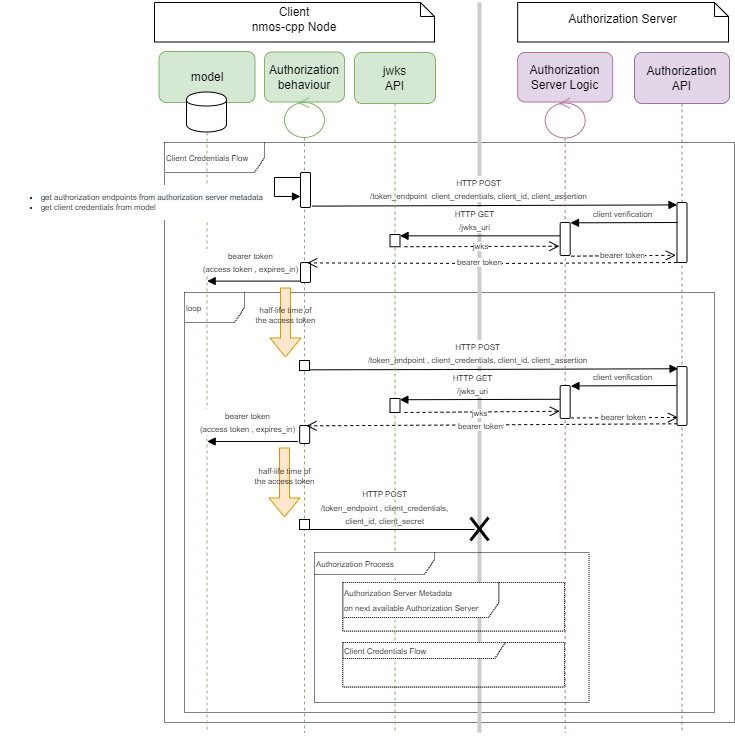

The diagram above was exported from draw.io. Its source (the exported page's mxGraphModel, read from the mxfile embedded in the PNG):
<mxGraphModel dx="2804" dy="1307" grid="1" gridSize="10" guides="1" tooltips="1" connect="1" arrows="1" fold="1" page="1" pageScale="1" pageWidth="827" pageHeight="1169" math="0" shadow="0">
  <root>
    <mxCell id="09AA5x5mvtptg-t8gp83-0" />
    <mxCell id="09AA5x5mvtptg-t8gp83-1" parent="09AA5x5mvtptg-t8gp83-0" />
    <mxCell id="lHFLDz6lkk-LWFWQsAmL-0" value="&lt;font style=&quot;font-size: 8px&quot;&gt;Client Credentials Flow&lt;/font&gt;" style="shape=umlFrame;html=1;rounded=1;align=left;dashed=1;dashPattern=1 1;swimlaneFillColor=#ffffff;width=100;height=30;" parent="09AA5x5mvtptg-t8gp83-1" vertex="1">
      <mxGeometry x="-650" y="220" width="570" height="580" as="geometry" />
    </mxCell>
    <mxCell id="lHFLDz6lkk-LWFWQsAmL-1" value="&lt;font style=&quot;font-size: 8px&quot;&gt;loop&lt;/font&gt;" style="shape=umlFrame;html=1;rounded=1;align=left;dashed=1;dashPattern=1 1;" parent="09AA5x5mvtptg-t8gp83-1" vertex="1">
      <mxGeometry x="-630" y="370" width="530" height="420" as="geometry" />
    </mxCell>
    <mxCell id="lHFLDz6lkk-LWFWQsAmL-2" value="" style="line;strokeWidth=4;direction=south;html=1;perimeter=backbonePerimeter;points=[];outlineConnect=0;rounded=1;fillColor=#CCCCCC;strokeColor=#CCCCCC;" parent="09AA5x5mvtptg-t8gp83-1" vertex="1">
      <mxGeometry x="-340" y="80" width="10" height="730" as="geometry" />
    </mxCell>
    <mxCell id="lHFLDz6lkk-LWFWQsAmL-3" value="Authorization Server" style="shape=note;whiteSpace=wrap;html=1;size=14;verticalAlign=middle;align=center;spacingTop=-6;" parent="09AA5x5mvtptg-t8gp83-1" vertex="1">
      <mxGeometry x="-296.83" y="80" width="210.83" height="39.5" as="geometry" />
    </mxCell>
    <mxCell id="lHFLDz6lkk-LWFWQsAmL-4" value="Authorization&lt;br&gt;API" style="shape=umlLifeline;perimeter=lifelinePerimeter;whiteSpace=wrap;html=1;container=1;collapsible=0;recursiveResize=0;outlineConnect=0;rounded=1;size=51;fillColor=#e1d5e7;strokeColor=#9673a6;" parent="09AA5x5mvtptg-t8gp83-1" vertex="1">
      <mxGeometry x="-180" y="130" width="95" height="680" as="geometry" />
    </mxCell>
    <mxCell id="lHFLDz6lkk-LWFWQsAmL-5" value="" style="html=1;points=[];perimeter=orthogonalPerimeter;rounded=1;" parent="lHFLDz6lkk-LWFWQsAmL-4" vertex="1">
      <mxGeometry x="42.5" y="150" width="10" height="60" as="geometry" />
    </mxCell>
    <mxCell id="lHFLDz6lkk-LWFWQsAmL-9" value="&lt;div&gt;&lt;span&gt;Client&lt;/span&gt;&lt;/div&gt;&lt;div&gt;&lt;span&gt;nmos-cpp Node&lt;/span&gt;&lt;/div&gt;" style="shape=note;whiteSpace=wrap;html=1;size=14;verticalAlign=middle;align=center;spacingTop=-6;" parent="09AA5x5mvtptg-t8gp83-1" vertex="1">
      <mxGeometry x="-660" y="80" width="280" height="39.5" as="geometry" />
    </mxCell>
    <mxCell id="lHFLDz6lkk-LWFWQsAmL-10" value="Authorization behaviour" style="shape=umlLifeline;perimeter=lifelinePerimeter;whiteSpace=wrap;html=1;container=1;collapsible=0;recursiveResize=0;outlineConnect=0;rounded=1;size=50;fillColor=#d5e8d4;strokeColor=#82b366;" parent="09AA5x5mvtptg-t8gp83-1" vertex="1">
      <mxGeometry x="-550" y="129.5" width="80" height="50" as="geometry" />
    </mxCell>
    <mxCell id="lHFLDz6lkk-LWFWQsAmL-11" value="" style="shape=umlLifeline;participant=umlControl;perimeter=lifelinePerimeter;whiteSpace=wrap;html=1;container=1;collapsible=0;recursiveResize=0;verticalAlign=top;spacingTop=36;labelBackgroundColor=#ffffff;outlineConnect=0;strokeColor=#82B366;" parent="09AA5x5mvtptg-t8gp83-1" vertex="1">
      <mxGeometry x="-530" y="175" width="40" height="635" as="geometry" />
    </mxCell>
    <mxCell id="lHFLDz6lkk-LWFWQsAmL-12" value="HTTP GET&lt;br&gt;/certs&lt;br&gt;" style="html=1;verticalAlign=bottom;endArrow=block;" parent="lHFLDz6lkk-LWFWQsAmL-11" edge="1">
      <mxGeometry relative="1" as="geometry">
        <mxPoint x="16" y="492" as="sourcePoint" />
      </mxGeometry>
    </mxCell>
    <mxCell id="lHFLDz6lkk-LWFWQsAmL-13" value="" style="html=1;points=[];perimeter=orthogonalPerimeter;rounded=1;" parent="lHFLDz6lkk-LWFWQsAmL-11" vertex="1">
      <mxGeometry x="16" y="75" width="10" height="35" as="geometry" />
    </mxCell>
    <mxCell id="lHFLDz6lkk-LWFWQsAmL-15" value="" style="html=1;points=[];perimeter=orthogonalPerimeter;labelBackgroundColor=none;strokeColor=#000000;fontSize=8;align=center;" parent="lHFLDz6lkk-LWFWQsAmL-11" vertex="1">
      <mxGeometry x="15" y="263" width="10" height="10" as="geometry" />
    </mxCell>
    <mxCell id="XsQwRCjDkRsMJVLGSKoY-0" value="" style="html=1;points=[];perimeter=orthogonalPerimeter;labelBackgroundColor=none;strokeColor=#000000;fontSize=8;align=center;" parent="lHFLDz6lkk-LWFWQsAmL-11" vertex="1">
      <mxGeometry x="15" y="422" width="10" height="10" as="geometry" />
    </mxCell>
    <mxCell id="lHFLDz6lkk-LWFWQsAmL-16" value="model" style="shape=umlLifeline;perimeter=lifelinePerimeter;whiteSpace=wrap;html=1;container=1;collapsible=0;recursiveResize=0;outlineConnect=0;rounded=1;size=51;fillColor=#d5e8d4;strokeColor=#82b366;" parent="09AA5x5mvtptg-t8gp83-1" vertex="1">
      <mxGeometry x="-655.5" y="129" width="96" height="681" as="geometry" />
    </mxCell>
    <mxCell id="lHFLDz6lkk-LWFWQsAmL-17" value="" style="shape=cylinder;whiteSpace=wrap;html=1;boundedLbl=1;backgroundOutline=1;rounded=1;" parent="lHFLDz6lkk-LWFWQsAmL-16" vertex="1">
      <mxGeometry x="27.5" y="40.5" width="40" height="40" as="geometry" />
    </mxCell>
    <mxCell id="lHFLDz6lkk-LWFWQsAmL-18" value="&lt;font style=&quot;font-size: 8px&quot;&gt;HTTP POST&lt;br&gt;/&lt;/font&gt;&lt;span style=&quot;font-size: 8px&quot;&gt;token_endpoint&amp;nbsp; client_credentials, client_id, client_assertion&lt;/span&gt;" style="html=1;verticalAlign=bottom;endArrow=block;exitX=1.167;exitY=0.961;exitDx=0;exitDy=0;exitPerimeter=0;entryX=0.001;entryY=0.04;entryDx=0;entryDy=0;entryPerimeter=0;" parent="09AA5x5mvtptg-t8gp83-1" source="lHFLDz6lkk-LWFWQsAmL-13" target="lHFLDz6lkk-LWFWQsAmL-5" edge="1">
      <mxGeometry x="-0.0882" y="1" relative="1" as="geometry">
        <mxPoint x="-499" y="322" as="sourcePoint" />
        <mxPoint x="-138" y="282" as="targetPoint" />
        <mxPoint as="offset" />
      </mxGeometry>
    </mxCell>
    <mxCell id="lHFLDz6lkk-LWFWQsAmL-21" value="&lt;span style=&quot;font-size: 8px&quot;&gt;bearer token&lt;br&gt;(access token , expires_in)&lt;br&gt;&lt;/span&gt;" style="html=1;verticalAlign=bottom;endArrow=block;exitX=-0.02;exitY=0.78;exitDx=0;exitDy=0;exitPerimeter=0;" parent="09AA5x5mvtptg-t8gp83-1" edge="1">
      <mxGeometry x="0.0694" y="-4" width="80" relative="1" as="geometry">
        <mxPoint x="-514.2" y="358.6" as="sourcePoint" />
        <mxPoint x="-607.3333333333333" y="358.6" as="targetPoint" />
        <mxPoint as="offset" />
      </mxGeometry>
    </mxCell>
    <mxCell id="lHFLDz6lkk-LWFWQsAmL-22" value="" style="html=1;points=[];perimeter=orthogonalPerimeter;rounded=1;" parent="09AA5x5mvtptg-t8gp83-1" vertex="1">
      <mxGeometry x="-514" y="340" width="10" height="20" as="geometry" />
    </mxCell>
    <mxCell id="lHFLDz6lkk-LWFWQsAmL-23" value="" style="html=1;verticalAlign=bottom;endArrow=open;dashed=1;endSize=8;entryX=0.68;entryY=0.02;entryDx=0;entryDy=0;entryPerimeter=0;" parent="09AA5x5mvtptg-t8gp83-1" source="lHFLDz6lkk-LWFWQsAmL-5" target="lHFLDz6lkk-LWFWQsAmL-22" edge="1">
      <mxGeometry relative="1" as="geometry">
        <mxPoint x="-499" y="317" as="targetPoint" />
        <mxPoint x="-210" y="330" as="sourcePoint" />
        <Array as="points">
          <mxPoint x="-320" y="341" />
        </Array>
      </mxGeometry>
    </mxCell>
    <mxCell id="NDjwmOOoHkW9HWeR7u2K-4" value="bearer token" style="edgeLabel;html=1;align=center;verticalAlign=middle;resizable=0;points=[];fontSize=8;" parent="lHFLDz6lkk-LWFWQsAmL-23" vertex="1" connectable="0">
      <mxGeometry x="-0.0776" y="2" relative="1" as="geometry">
        <mxPoint x="-27" y="-3" as="offset" />
      </mxGeometry>
    </mxCell>
    <mxCell id="lHFLDz6lkk-LWFWQsAmL-24" value="" style="shape=flexArrow;endArrow=classic;html=1;fillColor=#ffe6cc;strokeColor=#d79b00;" parent="09AA5x5mvtptg-t8gp83-1" edge="1">
      <mxGeometry width="50" height="50" relative="1" as="geometry">
        <mxPoint x="-529" y="365" as="sourcePoint" />
        <mxPoint x="-529" y="435" as="targetPoint" />
      </mxGeometry>
    </mxCell>
    <mxCell id="lHFLDz6lkk-LWFWQsAmL-25" value="half-life time of&lt;br style=&quot;border-color: var(--border-color);&quot;&gt;the access token" style="text;html=1;resizable=0;points=[];align=center;verticalAlign=middle;labelBackgroundColor=none;fontSize=8;" parent="lHFLDz6lkk-LWFWQsAmL-24" vertex="1" connectable="0">
      <mxGeometry x="0.3939" y="1" relative="1" as="geometry">
        <mxPoint x="-2" y="-22" as="offset" />
      </mxGeometry>
    </mxCell>
    <mxCell id="lHFLDz6lkk-LWFWQsAmL-26" value="" style="shape=umlDestroy;whiteSpace=wrap;html=1;strokeWidth=3;rounded=1;" parent="09AA5x5mvtptg-t8gp83-1" vertex="1">
      <mxGeometry x="-344" y="595" width="18" height="23" as="geometry" />
    </mxCell>
    <mxCell id="lHFLDz6lkk-LWFWQsAmL-27" value="&lt;font style=&quot;font-size: 8px&quot;&gt;HTTP POST&lt;br&gt;/&lt;/font&gt;&lt;span style=&quot;font-size: 8px&quot;&gt;token_endpoint ,&amp;nbsp;&lt;/span&gt;&lt;span style=&quot;font-size: 8px&quot;&gt;client_credentials, &lt;br&gt;client_id, client_secret&lt;/span&gt;&lt;span style=&quot;font-size: 8px&quot;&gt;&lt;br&gt;&lt;/span&gt;" style="html=1;verticalAlign=bottom;endArrow=none;endFill=0;exitX=0.5;exitY=1;exitDx=0;exitDy=0;exitPerimeter=0;" parent="09AA5x5mvtptg-t8gp83-1" source="XsQwRCjDkRsMJVLGSKoY-0" edge="1">
      <mxGeometry x="-0.0597" relative="1" as="geometry">
        <mxPoint x="-503" y="590" as="sourcePoint" />
        <mxPoint x="-340" y="607" as="targetPoint" />
        <mxPoint as="offset" />
      </mxGeometry>
    </mxCell>
    <mxCell id="lHFLDz6lkk-LWFWQsAmL-29" value="&lt;div style=&quot;text-align: left;&quot;&gt;&lt;ul&gt;&lt;li&gt;&lt;span style=&quot;background-color: rgb(248, 249, 250);&quot;&gt;get&amp;nbsp;&lt;/span&gt;authorization endpoints&amp;nbsp;&lt;span style=&quot;background-color: rgb(248, 249, 250);&quot;&gt;from authorization server&amp;nbsp;metadata&lt;/span&gt;&lt;/li&gt;&lt;li&gt;get client credentials&amp;nbsp;from model&lt;/li&gt;&lt;/ul&gt;&lt;/div&gt;" style="edgeStyle=orthogonalEdgeStyle;html=1;align=right;spacingLeft=2;endArrow=block;rounded=0;fontSize=8;exitX=0.093;exitY=0.112;exitDx=0;exitDy=0;exitPerimeter=0;labelPosition=left;verticalLabelPosition=middle;verticalAlign=middle;" parent="09AA5x5mvtptg-t8gp83-1" edge="1">
      <mxGeometry x="0.2674" y="-12" relative="1" as="geometry">
        <mxPoint x="-514" y="255" as="sourcePoint" />
        <Array as="points">
          <mxPoint x="-540" y="255" />
          <mxPoint x="-540" y="274" />
          <mxPoint x="-514" y="274" />
        </Array>
        <mxPoint x="-514" y="274" as="targetPoint" />
        <mxPoint x="-10" y="-6" as="offset" />
      </mxGeometry>
    </mxCell>
    <mxCell id="lHFLDz6lkk-LWFWQsAmL-31" value="" style="html=1;points=[];perimeter=orthogonalPerimeter;rounded=1;" parent="09AA5x5mvtptg-t8gp83-1" vertex="1">
      <mxGeometry x="-137.5" y="444" width="10" height="59" as="geometry" />
    </mxCell>
    <mxCell id="lHFLDz6lkk-LWFWQsAmL-33" value="&lt;font style=&quot;font-size: 8px&quot;&gt;HTTP POST&lt;br&gt;/&lt;/font&gt;&lt;span style=&quot;font-size: 8px&quot;&gt;token_endpoint ,&amp;nbsp;&lt;/span&gt;&lt;span style=&quot;font-size: 8px&quot;&gt;client_credentials, client_id, client_assertion&lt;/span&gt;&lt;span style=&quot;font-size: 8px&quot;&gt;&lt;br&gt;&lt;/span&gt;" style="html=1;verticalAlign=bottom;endArrow=block;exitX=1;exitY=0.933;exitDx=0;exitDy=0;exitPerimeter=0;entryX=0.106;entryY=0.038;entryDx=0;entryDy=0;entryPerimeter=0;" parent="09AA5x5mvtptg-t8gp83-1" source="lHFLDz6lkk-LWFWQsAmL-15" target="lHFLDz6lkk-LWFWQsAmL-31" edge="1">
      <mxGeometry x="-0.0883" y="1" relative="1" as="geometry">
        <mxPoint x="-503.15999999999985" y="447.20600000000013" as="sourcePoint" />
        <mxPoint x="-211" y="446" as="targetPoint" />
        <mxPoint as="offset" />
        <Array as="points">
          <mxPoint x="-360" y="447" />
        </Array>
      </mxGeometry>
    </mxCell>
    <mxCell id="lHFLDz6lkk-LWFWQsAmL-36" value="&lt;span style=&quot;font-size: 8px&quot;&gt;bearer token&lt;/span&gt;&lt;br style=&quot;font-size: 8px&quot;&gt;&lt;span style=&quot;font-size: 8px&quot;&gt;(access token , expires_in)&lt;/span&gt;&lt;span style=&quot;font-size: 8px&quot;&gt;&lt;br&gt;&lt;/span&gt;" style="html=1;verticalAlign=bottom;endArrow=block;exitX=-0.173;exitY=0.887;exitDx=0;exitDy=0;exitPerimeter=0;" parent="09AA5x5mvtptg-t8gp83-1" source="lHFLDz6lkk-LWFWQsAmL-37" edge="1">
      <mxGeometry x="0.1113" y="-4" width="80" relative="1" as="geometry">
        <mxPoint x="-516.0799999999999" y="496.496" as="sourcePoint" />
        <mxPoint x="-607.3333333333333" y="518.9660000000001" as="targetPoint" />
        <mxPoint as="offset" />
      </mxGeometry>
    </mxCell>
    <mxCell id="lHFLDz6lkk-LWFWQsAmL-37" value="" style="html=1;points=[];perimeter=orthogonalPerimeter;rounded=1;" parent="09AA5x5mvtptg-t8gp83-1" vertex="1">
      <mxGeometry x="-514.83" y="503" width="10" height="18" as="geometry" />
    </mxCell>
    <mxCell id="lHFLDz6lkk-LWFWQsAmL-38" value="" style="html=1;verticalAlign=bottom;endArrow=open;dashed=1;endSize=8;exitX=0.023;exitY=0.971;exitDx=0;exitDy=0;exitPerimeter=0;entryX=0.68;entryY=0.02;entryDx=0;entryDy=0;entryPerimeter=0;" parent="09AA5x5mvtptg-t8gp83-1" source="lHFLDz6lkk-LWFWQsAmL-31" target="lHFLDz6lkk-LWFWQsAmL-37" edge="1">
      <mxGeometry relative="1" as="geometry">
        <mxPoint x="-499.83" y="470" as="targetPoint" />
        <mxPoint x="-341.82999999999953" y="506" as="sourcePoint" />
      </mxGeometry>
    </mxCell>
    <mxCell id="Rw088CCUgj-I5AW2grBg-8" value="bearer token" style="edgeLabel;html=1;align=center;verticalAlign=middle;resizable=0;points=[];fontSize=8;" parent="lHFLDz6lkk-LWFWQsAmL-38" vertex="1" connectable="0">
      <mxGeometry x="0.1511" relative="1" as="geometry">
        <mxPoint x="16" y="1" as="offset" />
      </mxGeometry>
    </mxCell>
    <mxCell id="lHFLDz6lkk-LWFWQsAmL-39" value="" style="shape=flexArrow;endArrow=classic;html=1;fillColor=#ffe6cc;strokeColor=#d79b00;" parent="09AA5x5mvtptg-t8gp83-1" edge="1">
      <mxGeometry width="50" height="50" relative="1" as="geometry">
        <mxPoint x="-529.9999999999999" y="525" as="sourcePoint" />
        <mxPoint x="-529.9999999999999" y="595" as="targetPoint" />
      </mxGeometry>
    </mxCell>
    <mxCell id="lHFLDz6lkk-LWFWQsAmL-40" value="half-life time of&lt;br style=&quot;border-color: var(--border-color);&quot;&gt;the access token" style="text;html=1;resizable=0;points=[];align=center;verticalAlign=middle;labelBackgroundColor=none;fontSize=8;" parent="lHFLDz6lkk-LWFWQsAmL-39" vertex="1" connectable="0">
      <mxGeometry x="0.3939" y="1" relative="1" as="geometry">
        <mxPoint x="-2" y="-21" as="offset" />
      </mxGeometry>
    </mxCell>
    <mxCell id="REGwTDcsUaMpGecCklNi-4" value="HTTP GET&lt;br&gt;/certs&lt;br&gt;" style="html=1;verticalAlign=bottom;endArrow=block;" parent="09AA5x5mvtptg-t8gp83-1" edge="1">
      <mxGeometry relative="1" as="geometry">
        <mxPoint x="746" y="621.5" as="sourcePoint" />
      </mxGeometry>
    </mxCell>
    <mxCell id="REGwTDcsUaMpGecCklNi-9" value="jwks&lt;br&gt;API" style="shape=umlLifeline;perimeter=lifelinePerimeter;whiteSpace=wrap;html=1;container=0;collapsible=0;recursiveResize=0;outlineConnect=0;rounded=1;size=51;fillColor=#d5e8d4;strokeColor=#82b366;" parent="09AA5x5mvtptg-t8gp83-1" vertex="1">
      <mxGeometry x="-460" y="130" width="81" height="680" as="geometry" />
    </mxCell>
    <mxCell id="REGwTDcsUaMpGecCklNi-11" value="" style="html=1;points=[];perimeter=orthogonalPerimeter;labelBackgroundColor=none;strokeColor=#000000;fontSize=8;align=center;" parent="09AA5x5mvtptg-t8gp83-1" vertex="1">
      <mxGeometry x="-424.5" y="312" width="10" height="12.25" as="geometry" />
    </mxCell>
    <mxCell id="REGwTDcsUaMpGecCklNi-12" value="" style="html=1;verticalAlign=bottom;endArrow=open;dashed=1;endSize=8;exitX=1.45;exitY=1;exitDx=0;exitDy=0;exitPerimeter=0;entryX=-0.078;entryY=0.657;entryDx=0;entryDy=0;entryPerimeter=0;" parent="09AA5x5mvtptg-t8gp83-1" source="REGwTDcsUaMpGecCklNi-11" edge="1">
      <mxGeometry relative="1" as="geometry">
        <mxPoint x="-255.1099999999999" y="323.68100000000004" as="targetPoint" />
        <mxPoint x="-460" y="294" as="sourcePoint" />
      </mxGeometry>
    </mxCell>
    <mxCell id="NDjwmOOoHkW9HWeR7u2K-3" value="jwks" style="edgeLabel;html=1;align=center;verticalAlign=middle;resizable=0;points=[];fontSize=8;" parent="REGwTDcsUaMpGecCklNi-12" vertex="1" connectable="0">
      <mxGeometry x="0.2137" y="-1" relative="1" as="geometry">
        <mxPoint x="-19" y="-1" as="offset" />
      </mxGeometry>
    </mxCell>
    <mxCell id="REGwTDcsUaMpGecCklNi-13" value="&lt;font style=&quot;font-size: 8px;&quot;&gt;HTTP GET&lt;br&gt;/jwks_uri&lt;/font&gt;" style="html=1;verticalAlign=bottom;endArrow=block;exitX=0.011;exitY=0.374;exitDx=0;exitDy=0;exitPerimeter=0;" parent="09AA5x5mvtptg-t8gp83-1" edge="1">
      <mxGeometry x="0.0704" width="80" relative="1" as="geometry">
        <mxPoint x="-254.22000000000003" y="313.342" as="sourcePoint" />
        <mxPoint x="-414.5" y="313.342" as="targetPoint" />
        <mxPoint as="offset" />
      </mxGeometry>
    </mxCell>
    <mxCell id="REGwTDcsUaMpGecCklNi-14" value="" style="html=1;points=[];perimeter=orthogonalPerimeter;labelBackgroundColor=none;strokeColor=#000000;fontSize=8;align=center;" parent="09AA5x5mvtptg-t8gp83-1" vertex="1">
      <mxGeometry x="-424.5" y="476" width="10" height="14" as="geometry" />
    </mxCell>
    <mxCell id="REGwTDcsUaMpGecCklNi-15" value="" style="html=1;verticalAlign=bottom;endArrow=open;dashed=1;endSize=8;exitX=1.45;exitY=1;exitDx=0;exitDy=0;exitPerimeter=0;entryX=-0.034;entryY=0.781;entryDx=0;entryDy=0;entryPerimeter=0;" parent="09AA5x5mvtptg-t8gp83-1" source="REGwTDcsUaMpGecCklNi-14" target="Rw088CCUgj-I5AW2grBg-6" edge="1">
      <mxGeometry relative="1" as="geometry">
        <mxPoint x="-211.5999999999999" y="483.4200000000001" as="targetPoint" />
        <mxPoint x="-450" y="313" as="sourcePoint" />
      </mxGeometry>
    </mxCell>
    <mxCell id="Rw088CCUgj-I5AW2grBg-7" value="jwks" style="edgeLabel;html=1;align=center;verticalAlign=middle;resizable=0;points=[];fontSize=8;" parent="REGwTDcsUaMpGecCklNi-15" vertex="1" connectable="0">
      <mxGeometry x="0.1331" y="1" relative="1" as="geometry">
        <mxPoint x="-13" y="2" as="offset" />
      </mxGeometry>
    </mxCell>
    <mxCell id="REGwTDcsUaMpGecCklNi-16" value="&lt;font style=&quot;font-size: 8px;&quot;&gt;HTTP GET&lt;br&gt;/jwks_uri&lt;/font&gt;" style="html=1;verticalAlign=bottom;endArrow=block;exitX=-0.034;exitY=0.418;exitDx=0;exitDy=0;exitPerimeter=0;entryX=0.983;entryY=0.087;entryDx=0;entryDy=0;entryPerimeter=0;" parent="09AA5x5mvtptg-t8gp83-1" source="Rw088CCUgj-I5AW2grBg-6" target="REGwTDcsUaMpGecCklNi-14" edge="1">
      <mxGeometry x="0.0818" width="80" relative="1" as="geometry">
        <mxPoint x="-212.4000000000001" y="476.60900000000004" as="sourcePoint" />
        <mxPoint x="-513.5" y="323.49999999999994" as="targetPoint" />
        <mxPoint as="offset" />
      </mxGeometry>
    </mxCell>
    <mxCell id="Q0wbBCVXIalh66wcypFR-0" value="Authorization Server Logic" style="shape=umlLifeline;perimeter=lifelinePerimeter;whiteSpace=wrap;html=1;container=1;collapsible=0;recursiveResize=0;outlineConnect=0;rounded=1;size=51;fillColor=#e1d5e7;strokeColor=#B5739D;" parent="09AA5x5mvtptg-t8gp83-1" vertex="1">
      <mxGeometry x="-296.83" y="130" width="95" height="49.5" as="geometry" />
    </mxCell>
    <mxCell id="Q0wbBCVXIalh66wcypFR-1" value="" style="shape=umlLifeline;participant=umlControl;perimeter=lifelinePerimeter;whiteSpace=wrap;html=1;container=1;collapsible=0;recursiveResize=0;verticalAlign=top;spacingTop=36;labelBackgroundColor=#ffffff;outlineConnect=0;strokeColor=#B5739D;" parent="09AA5x5mvtptg-t8gp83-1" vertex="1">
      <mxGeometry x="-269.33" y="175.5" width="40" height="634.5" as="geometry" />
    </mxCell>
    <mxCell id="Q0wbBCVXIalh66wcypFR-2" value="HTTP GET&lt;br&gt;/certs&lt;br&gt;" style="html=1;verticalAlign=bottom;endArrow=block;" parent="Q0wbBCVXIalh66wcypFR-1" edge="1">
      <mxGeometry relative="1" as="geometry">
        <mxPoint x="16" y="492" as="sourcePoint" />
      </mxGeometry>
    </mxCell>
    <mxCell id="Q0wbBCVXIalh66wcypFR-4" value="" style="html=1;points=[];perimeter=orthogonalPerimeter;rounded=1;" parent="Q0wbBCVXIalh66wcypFR-1" vertex="1">
      <mxGeometry x="15" y="124.5" width="10" height="33" as="geometry" />
    </mxCell>
    <mxCell id="Rw088CCUgj-I5AW2grBg-6" value="" style="html=1;points=[];perimeter=orthogonalPerimeter;rounded=1;" parent="Q0wbBCVXIalh66wcypFR-1" vertex="1">
      <mxGeometry x="15.000000000000057" y="287.5" width="10" height="33" as="geometry" />
    </mxCell>
    <mxCell id="NDjwmOOoHkW9HWeR7u2K-0" value="&lt;span style=&quot;font-size: 8px&quot;&gt;client verification&lt;br&gt;&lt;/span&gt;" style="html=1;verticalAlign=bottom;endArrow=block;entryX=1.033;entryY=0.01;entryDx=0;entryDy=0;entryPerimeter=0;" parent="09AA5x5mvtptg-t8gp83-1" target="Q0wbBCVXIalh66wcypFR-4" edge="1">
      <mxGeometry x="0.0211" relative="1" as="geometry">
        <mxPoint x="-137" y="300" as="sourcePoint" />
        <mxPoint as="offset" />
        <mxPoint x="-250.00000000000045" y="300.6800000000003" as="targetPoint" />
      </mxGeometry>
    </mxCell>
    <mxCell id="NDjwmOOoHkW9HWeR7u2K-1" value="" style="html=1;verticalAlign=bottom;endArrow=open;dashed=1;endSize=8;exitX=1.122;exitY=1.02;exitDx=0;exitDy=0;exitPerimeter=0;entryX=-0.117;entryY=0.88;entryDx=0;entryDy=0;entryPerimeter=0;" parent="09AA5x5mvtptg-t8gp83-1" source="Q0wbBCVXIalh66wcypFR-4" target="lHFLDz6lkk-LWFWQsAmL-5" edge="1">
      <mxGeometry relative="1" as="geometry">
        <mxPoint x="-137.5" y="332.5" as="targetPoint" />
        <mxPoint x="-250.46000000000004" y="332.97699999999986" as="sourcePoint" />
      </mxGeometry>
    </mxCell>
    <mxCell id="NDjwmOOoHkW9HWeR7u2K-2" value="bearer token" style="edgeLabel;html=1;align=center;verticalAlign=middle;resizable=0;points=[];fontSize=8;" parent="NDjwmOOoHkW9HWeR7u2K-1" vertex="1" connectable="0">
      <mxGeometry x="-0.2287" y="1" relative="1" as="geometry">
        <mxPoint x="11" as="offset" />
      </mxGeometry>
    </mxCell>
    <mxCell id="Rw088CCUgj-I5AW2grBg-1" value="&lt;span style=&quot;font-size: 8px&quot;&gt;client verification&lt;br&gt;&lt;/span&gt;" style="html=1;verticalAlign=bottom;endArrow=block;entryX=1.077;entryY=-0.017;entryDx=0;entryDy=0;entryPerimeter=0;exitX=-0.028;exitY=0.268;exitDx=0;exitDy=0;exitPerimeter=0;" parent="09AA5x5mvtptg-t8gp83-1" edge="1">
      <mxGeometry x="0.0211" relative="1" as="geometry">
        <mxPoint x="-137.77999999999997" y="463.0079999999999" as="sourcePoint" />
        <mxPoint as="offset" />
        <mxPoint x="-243.55999999999972" y="463.43899999999996" as="targetPoint" />
      </mxGeometry>
    </mxCell>
    <mxCell id="Rw088CCUgj-I5AW2grBg-2" value="" style="html=1;verticalAlign=bottom;endArrow=open;dashed=1;endSize=8;exitX=1.077;exitY=0.983;exitDx=0;exitDy=0;exitPerimeter=0;entryX=0.106;entryY=0.864;entryDx=0;entryDy=0;entryPerimeter=0;" parent="09AA5x5mvtptg-t8gp83-1" source="Rw088CCUgj-I5AW2grBg-6" target="lHFLDz6lkk-LWFWQsAmL-31" edge="1">
      <mxGeometry relative="1" as="geometry">
        <mxPoint x="-128.67000000000007" y="342.80000000000007" as="targetPoint" />
        <mxPoint x="-240.46000000000004" y="342.97699999999986" as="sourcePoint" />
      </mxGeometry>
    </mxCell>
    <mxCell id="Rw088CCUgj-I5AW2grBg-3" value="bearer token" style="edgeLabel;html=1;align=center;verticalAlign=middle;resizable=0;points=[];fontSize=8;" parent="Rw088CCUgj-I5AW2grBg-2" vertex="1" connectable="0">
      <mxGeometry x="-0.2287" y="1" relative="1" as="geometry">
        <mxPoint x="11" as="offset" />
      </mxGeometry>
    </mxCell>
    <mxCell id="hS6Jn4P-D22MQYp5Borg-0" value="" style="group" parent="09AA5x5mvtptg-t8gp83-1" vertex="1" connectable="0">
      <mxGeometry x="-500" y="630" width="274.5" height="190" as="geometry" />
    </mxCell>
    <mxCell id="hS6Jn4P-D22MQYp5Borg-1" value="&lt;font style=&quot;font-size: 8px&quot;&gt;Authorization Process&lt;br&gt;&lt;/font&gt;" style="shape=umlFrame;html=1;rounded=1;align=left;dashed=1;dashPattern=1 1;width=120;height=22;" parent="hS6Jn4P-D22MQYp5Borg-0" vertex="1">
      <mxGeometry width="274.5" height="150" as="geometry" />
    </mxCell>
    <mxCell id="hS6Jn4P-D22MQYp5Borg-3" value="&lt;font style=&quot;font-size: 8px&quot;&gt;Authorization Server Metadata&lt;br&gt;on next available Authorization Server&lt;br&gt;&lt;/font&gt;" style="shape=umlFrame;html=1;rounded=1;align=left;dashed=1;dashPattern=1 1;width=156;height=35;" parent="hS6Jn4P-D22MQYp5Borg-0" vertex="1">
      <mxGeometry x="28.26" y="30" width="221.74" height="48.61" as="geometry" />
    </mxCell>
    <mxCell id="hS6Jn4P-D22MQYp5Borg-2" value="&lt;font style=&quot;font-size: 8px&quot;&gt;Client Credentials Flow&lt;/font&gt;" style="shape=umlFrame;html=1;rounded=1;align=left;dashed=1;dashPattern=1 1;width=162;height=16;" parent="hS6Jn4P-D22MQYp5Borg-0" vertex="1">
      <mxGeometry x="28.26" y="90.00000000000001" width="221.74" height="44.57" as="geometry" />
    </mxCell>
  </root>
</mxGraphModel>